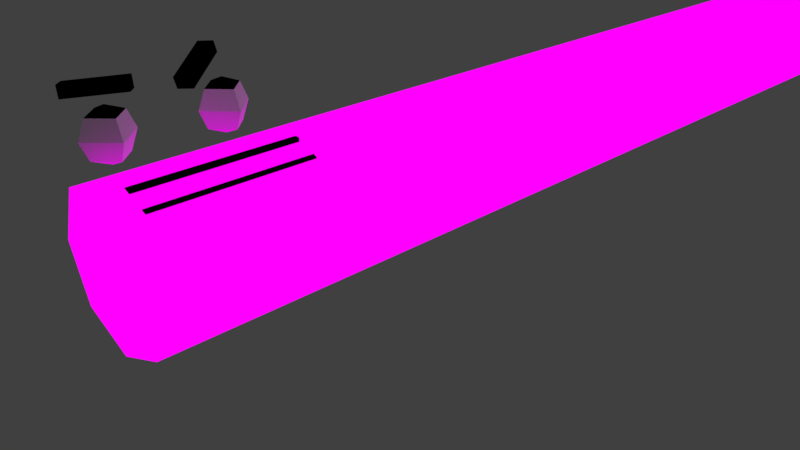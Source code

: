 # Source: flute.blend  (saved by Blender 2.79.0; exported with 4.5.12 LTS)
import bpy
from mathutils import Matrix  # noqa: F401  (used for matrix-valued properties, if any)

bpy.ops.wm.read_factory_settings(use_empty=True)
scene = bpy.context.scene
scene.name = 'Scene'

# ---- collections
col_collection_1 = bpy.data.collections.new('Collection 1'); scene.collection.children.link(col_collection_1)

# ---- images (referenced by path relative to the original .blend; pixels are not part of the script)
import os
ASSET_DIR = os.environ.get("B2B_ASSET_DIR", "")  # directory of the original .blend (textures are referenced by path, not embedded)
HERE = os.path.dirname(os.path.abspath(__file__))  # packed textures are extracted next to this script under _unpacked/

def load_image(name, relpath, width, height, colorspace="sRGB"):
    """Load a texture the original file referenced (path relative to the .blend, or extracted next to this script)."""
    p = next((c for c in (os.path.join(HERE, relpath), os.path.join(ASSET_DIR, relpath)) if relpath and os.path.exists(c)), "")
    if p:
        img = bpy.data.images.load(p, check_existing=True)
        img.name = name
    else:  # same state as the original file: an image datablock whose file is absent (Cycles renders it pink)
        img = bpy.data.images.new(name, width, height)
        img.source = "FILE"
        img.filepath = "//" + (relpath or name)
    img.colorspace_settings.name = colorspace
    return img
img_seamless_wood_planks_texture_by_10ravens_d3991v1_jpg = load_image('seamless_wood_planks_texture_by_10ravens-d3991v1.jpg', 'seamless_wood_planks_texture_by_10ravens-d3991v1.jpg', 1024, 1024, 'sRGB')

# ---- materials (node trees are filled in below, after node groups)
mat_lip = bpy.data.materials.new('Lip')
mat_lip.alpha_threshold = 0.0
mat_lip.roughness = 0.5
mat_material_001 = bpy.data.materials.new('Material.001')
mat_material_001.alpha_threshold = 0.0
mat_material_001.roughness = 0.5
mat_main_body = bpy.data.materials.new('Main Body')
mat_main_body.alpha_threshold = 0.0
mat_main_body.roughness = 0.5

# ---- material node trees
mat_lip.use_nodes = True; mat_lip.node_tree.nodes.clear()
_N = mat_lip.node_tree.nodes; _L = mat_lip.node_tree.links
n0 = _N.new('ShaderNodeOutputMaterial'); n0.name = 'Material Output'; n0.location = (300, 300)
n1 = _N.new('ShaderNodeBsdfDiffuse'); n1.name = 'Diffuse BSDF'; n1.location = (10, 300)
n1.inputs[0].default_value = (0.0, 0.0, 0.0, 1.0)
_L.new(n1.outputs[0], n0.inputs[0])
n0.is_active_output = True
mat_material_001.use_nodes = True; mat_material_001.node_tree.nodes.clear()
_N = mat_material_001.node_tree.nodes; _L = mat_material_001.node_tree.links
n0 = _N.new('ShaderNodeOutputMaterial'); n0.name = 'Material Output'; n0.location = (300, 300)
n1 = _N.new('ShaderNodeBsdfDiffuse'); n1.name = 'Diffuse BSDF'; n1.location = (10, 300)
_L.new(n1.outputs[0], n0.inputs[0])
n0.is_active_output = True
mat_main_body.use_nodes = True; mat_main_body.node_tree.nodes.clear()
_N = mat_main_body.node_tree.nodes; _L = mat_main_body.node_tree.links
n0 = _N.new('ShaderNodeOutputMaterial'); n0.name = 'Material Output'; n0.location = (300, 300)
n1 = _N.new('ShaderNodeBsdfDiffuse'); n1.name = 'Diffuse BSDF'; n1.location = (10, 300)
n1.inputs[0].default_value = (0.8, 0.3227, 0.01357, 1.0)
n2 = _N.new('ShaderNodeTexImage'); n2.name = 'Image Texture'; n2.location = (57, 563)
n2.width = 140
n2.image = img_seamless_wood_planks_texture_by_10ravens_d3991v1_jpg
_L.new(n2.outputs[0], n0.inputs[0])
n0.is_active_output = True

# ---- world
world_world = bpy.data.worlds.new('World'); scene.world = world_world
world_world.color = (0.05088, 0.05088, 0.05088)
world_world.use_sun_shadow = False
world_world.sun_shadow_jitter_overblur = 0.0
world_world.cycles.sampling_method = 'MANUAL'

# ---- cameras
cam_camera = bpy.data.cameras.new('Camera')
cam_camera.clip_end = 100.0
cam_camera.lens = 35.0
cam_camera.sensor_width = 32.0
cam_camera.sensor_height = 18.0
cam_camera.ortho_scale = 7.314
cam_camera.dof.focus_distance = 0.0

# ---- lights
light_lamp = bpy.data.lights.new('Lamp', 'POINT')
light_lamp.transmission_factor = 0.0
light_lamp.cutoff_distance = 30.0
light_lamp.energy = 100.0
light_lamp.shadow_buffer_clip_start = 1.001
light_lamp.shadow_soft_size = 0.1
light_lamp.shadow_maximum_resolution = 0.006
light_lamp.use_absolute_resolution = True

# ---- meshes
me_cube_001 = bpy.data.meshes.new('Cube.001')
me_cube_001.from_pydata([(5.936, -4.895, 5.017), (5.983, -5.045, 5.485), (4.658, -3.037, 5.741), (4.705, -3.188, 6.209), (6.481, -4.543, 5.076), (6.528, -4.693, 5.544), (5.203, -2.685, 5.799), (5.25, -2.835, 6.267), (4.646, -8.447, 5.269), (4.584, -8.449, 5.759), (6.094, -6.583, 5.463), (6.031, -6.585, 5.953), (5.155, -8.849, 5.331), (5.093, -8.851, 5.821), (6.603, -6.984, 5.526), (6.54, -6.987, 6.016)], [], [(0, 1, 3, 2), (2, 3, 7, 6), (6, 7, 5, 4), (4, 5, 1, 0), (2, 6, 4, 0), (7, 3, 1, 5), (8, 9, 11, 10), (10, 11, 15, 14), (14, 15, 13, 12), (12, 13, 9, 8), (10, 14, 12, 8), (15, 11, 9, 13)])
me_cube_001.materials.append(mat_lip)
me_cube_001.use_remesh_preserve_volume = False
me_cube_001.use_remesh_preserve_attributes = False
me_cube_001.use_mirror_vertex_groups = False
me_cube_001.update()
me_sphere_002 = bpy.data.meshes.new('Sphere.002')
me_sphere_002.from_pydata([(0.0, 0.7071, -0.7071), (0.0, -8.742e-08, -1.0), (0.7071, -1.183e-07, 0.7071), (1.0, -1.311e-07, -1.033e-07), (0.7071, -1.183e-07, -0.7071), (-6.182e-08, -0.7071, 0.7071), (-8.742e-08, -1.0, -1.629e-07), (-6.182e-08, -0.7071, -0.7071), (-8.742e-08, -8.742e-08, 1.0), (-0.7071, 5.303e-09, 0.7071), (-1.0, 4.371e-08, -2.225e-07), (-0.7071, 5.303e-09, -0.7071), (1.236e-07, 0.7071, 0.7071), (1.748e-07, 1.0, -2.821e-07)], [], [(13, 12, 2, 3), (0, 13, 3, 4), (12, 8, 2), (1, 0, 4), (4, 3, 6, 7), (2, 8, 5), (1, 4, 7), (3, 2, 5, 6), (7, 6, 10, 11), (5, 8, 9), (1, 7, 11), (6, 5, 9, 10), (10, 9, 12, 13), (11, 10, 13, 0), (9, 8, 12), (1, 11, 0)])
me_sphere_002.polygons.foreach_set('material_index', [0, 0, 1, 0, 0, 1, 0, 0, 0, 1, 0, 0, 0, 0, 1, 0])
me_sphere_002.materials.append(mat_material_001)
me_sphere_002.materials.append(mat_lip)
me_sphere_002.use_remesh_preserve_volume = False
me_sphere_002.use_remesh_preserve_attributes = False
me_sphere_002.use_mirror_vertex_groups = False
me_sphere_002.update()
me_sphere_001 = bpy.data.meshes.new('Sphere.001')
me_sphere_001.from_pydata([(0.0, 0.7071, -0.7071), (0.0, -8.742e-08, -1.0), (0.7071, -1.183e-07, 0.7071), (1.0, -1.311e-07, -1.033e-07), (0.7071, -1.183e-07, -0.7071), (-6.182e-08, -0.7071, 0.7071), (-8.742e-08, -1.0, -1.629e-07), (-6.182e-08, -0.7071, -0.7071), (-8.742e-08, -8.742e-08, 1.0), (-0.7071, 5.303e-09, 0.7071), (-1.0, 4.371e-08, -2.225e-07), (-0.7071, 5.303e-09, -0.7071), (1.236e-07, 0.7071, 0.7071), (1.748e-07, 1.0, -2.821e-07)], [], [(13, 12, 2, 3), (0, 13, 3, 4), (12, 8, 2), (1, 0, 4), (4, 3, 6, 7), (2, 8, 5), (1, 4, 7), (3, 2, 5, 6), (7, 6, 10, 11), (5, 8, 9), (1, 7, 11), (6, 5, 9, 10), (10, 9, 12, 13), (11, 10, 13, 0), (9, 8, 12), (1, 11, 0)])
me_sphere_001.polygons.foreach_set('material_index', [1, 1, 0, 1, 1, 0, 1, 1, 1, 0, 1, 1, 1, 1, 0, 1])
me_sphere_001.materials.append(mat_lip)
me_sphere_001.materials.append(mat_material_001)
me_sphere_001.use_remesh_preserve_volume = False
me_sphere_001.use_remesh_preserve_attributes = False
me_sphere_001.use_mirror_vertex_groups = False
me_sphere_001.update()
me_cylinder = bpy.data.meshes.new('Cylinder')
me_cylinder.from_pydata([(0.0, 1.0, -16.78), (0.1681, 0.9304, 1.182), (0.7071, 0.7071, -16.78), (0.539, 0.7767, 1.182), (1.0, -7.336e-07, -16.78), (1.0, -4.371e-08, 1.0), (0.7071, -0.7071, -16.78), (0.7071, -0.7071, 1.0), (-8.742e-08, -1.0, -16.78), (-8.742e-08, -1.0, 1.0), (-0.7071, -0.7071, -16.78), (-0.7071, -0.7071, 1.0), (-1.0, -6.78e-07, -16.78), (-1.0, 1.192e-08, 1.0), (-0.7071, 0.7071, -16.78), (-0.7071, 0.7071, 1.0), (0.539, 0.7767, 3.209), (0.1681, 0.9304, 3.209), (1.0, 6.081e-08, 3.391), (0.7071, -0.7071, 3.391), (-3.703e-08, -1.0, 3.391), (-0.7071, -0.7071, 3.391), (-1.0, 1.164e-07, 3.391), (-0.7071, 0.7071, 3.391), (0.7071, 0.7071, 1.0), (0.001237, 0.9981, 0.9982), (0.7071, 0.7071, 3.391), (5.039e-08, 1.0, 3.391), (0.759, 1.098, 5.303), (0.7023, 1.008, 5.288), (0.6271, 0.9437, 5.246), (0.545, 0.9151, 5.183), (0.4684, 0.9265, 5.108), (0.5732, 0.9024, 5.108), (0.6792, 0.9203, 5.108), (0.7703, 0.9773, 5.108), (0.8326, 1.065, 5.108), (0.8567, 1.17, 5.108), (0.8388, 1.276, 5.108), (0.7818, 1.367, 5.108), (0.6942, 1.429, 5.108), (0.7536, 1.38, 5.034), (0.7868, 1.299, 4.971), (0.7887, 1.2, 4.928), (0.759, 1.098, 4.914), (0.7023, 1.008, 4.928), (0.6271, 0.9437, 4.971), (0.545, 0.9151, 5.034), (0.6856, 1.41, 5.003), (0.7887, 1.2, 5.288), (0.7868, 1.299, 5.246), (0.7536, 1.38, 5.183), (0.5813, 1.178, 5.384), (0.5381, 1.082, 5.363), (0.5014, 1.0, 5.303), (0.477, 0.9456, 5.214), (0.6245, 1.274, 5.363), (0.6611, 1.356, 5.303), (0.6856, 1.41, 5.214), (0.4035, 1.258, 5.303), (0.3739, 1.155, 5.288), (0.3758, 1.057, 5.246), (0.409, 0.9762, 5.183), (0.4603, 1.348, 5.288), (0.5354, 1.412, 5.246), (0.6176, 1.441, 5.183), (0.3299, 1.291, 5.108), (0.3058, 1.186, 5.108), (0.3237, 1.08, 5.108), (0.3808, 0.9888, 5.108), (0.3922, 1.378, 5.108), (0.4834, 1.435, 5.108), (0.5894, 1.453, 5.108), (0.4035, 1.258, 4.914), (0.3739, 1.155, 4.928), (0.3758, 1.057, 4.971), (0.409, 0.9762, 5.034), (0.4603, 1.348, 4.928), (0.5354, 1.412, 4.971), (0.6176, 1.441, 5.034), (0.5813, 1.178, 4.833), (0.5381, 1.082, 4.854), (0.5014, 1.0, 4.914), (0.477, 0.9456, 5.003), (0.6245, 1.274, 4.854), (0.6611, 1.356, 4.914), (0.1243, 0.9485, -0.3012), (0.3697, 0.8469, -0.5683), (0.1959, 0.9189, -0.4893), (0.545, 0.7742, -0.4909), (0.6181, 0.744, -0.3012), (0.545, 0.7742, -0.1115), (0.1959, 0.9189, -0.1131), (0.3697, 0.8469, -0.03408), (0.07539, 0.9674, -1.625), (0.1479, 0.9387, -1.815), (0.5004, 0.7927, -1.814), (0.3249, 0.8654, -1.893), (0.5727, 0.7628, -1.624), (0.1479, 0.9387, -1.432), (0.5004, 0.7927, -1.434), (0.3249, 0.8654, -1.354), (0.1419, 0.9398, -3.267), (0.6071, 0.7471, -3.267), (0.5409, 0.7745, -3.443), (0.3781, 0.842, -3.519), (0.2875, 0.8795, -3.481), (0.2114, 0.911, -3.447), (0.5397, 0.7765, -3.089), (0.2101, 0.913, -3.085), (0.2863, 0.8814, -3.051), (0.3768, 0.8439, -3.012), (0.0555, 0.9756, -5.113), (0.1265, 0.9476, -5.299), (0.4719, 0.8045, -5.297), (0.2999, 0.8758, -5.375), (0.5439, 0.7733, -5.113), (0.4731, 0.8026, -4.927), (0.1277, 0.9457, -4.925), (0.3011, 0.8739, -4.849), (0.2357, 0.9304, 1.182), (0.2357, 0.9304, 3.209), (0.4835, 0.8119, 1.182), (0.4835, 0.8119, 3.209)], [], [(0, 25, 112, 113, 115, 114, 116, 103, 24, 2), (2, 24, 5, 4), (4, 5, 7, 6), (6, 7, 9, 8), (8, 9, 11, 10), (10, 11, 13, 12), (5, 24, 26, 18), (12, 13, 15, 14), (14, 15, 25, 0), (26, 27, 23, 22, 21, 20, 19, 18), (11, 9, 20, 21), (25, 15, 23, 27), (82, 81, 45, 46), (7, 5, 18, 19), (13, 11, 21, 22), (9, 7, 19, 20), (15, 13, 22, 23), (1, 3, 24, 25), (16, 17, 27, 26), (3, 16, 26, 24), (17, 1, 25, 27), (32, 83, 47), (48, 40, 41), (84, 85, 42, 43), (81, 80, 44, 45), (83, 82, 46, 47), (85, 48, 41, 42), (80, 84, 43, 44), (47, 46, 34, 33), (45, 44, 36, 35), (43, 42, 38, 37), (41, 40, 39), (32, 47, 33), (46, 45, 35, 34), (44, 43, 37, 36), (42, 41, 39, 38), (37, 38, 50, 49), (35, 36, 28, 29), (32, 33, 31), (38, 39, 51, 50), (36, 37, 49, 28), (33, 34, 30, 31), (34, 35, 29, 30), (39, 40, 51), (51, 40, 58), (49, 50, 57, 56), (29, 28, 52, 53), (30, 29, 53, 54), (50, 51, 58, 57), (28, 49, 56, 52), (31, 30, 54, 55), (32, 31, 55), (54, 53, 60, 61), (57, 58, 65, 64), (52, 56, 63, 59), (55, 54, 61, 62), (32, 55, 62), (58, 40, 65), (56, 57, 64, 63), (53, 52, 59, 60), (64, 65, 72, 71), (59, 63, 70, 66), (62, 61, 68, 69), (32, 62, 69), (65, 40, 72), (63, 64, 71, 70), (60, 59, 66, 67), (61, 60, 67, 68), (32, 69, 76), (72, 40, 79), (70, 71, 78, 77), (67, 66, 73, 74), (68, 67, 74, 75), (71, 72, 79, 78), (66, 70, 77, 73), (69, 68, 75, 76), (77, 78, 85, 84), (74, 73, 80, 81), (75, 74, 81, 82), (78, 79, 48, 85), (73, 77, 84, 80), (76, 75, 82, 83), (32, 76, 83), (79, 40, 48), (24, 90, 91, 93, 92, 86, 25), (24, 98, 100, 101, 99, 94, 25, 86, 88, 87, 89, 90), (24, 103, 108, 111, 110, 109, 102, 94, 95, 97, 96, 98), (103, 116, 117, 119, 118, 112, 25, 94, 102, 107, 106, 105, 104), (1, 17, 121, 120), (16, 3, 122, 123)])
me_cylinder.polygons.foreach_set('material_index', [0, 0, 0, 0, 0, 0, 0, 0, 0, 0, 0, 0, 0, 0, 0, 0, 0, 0, 0, 0, 0, 0, 0, 0, 0, 0, 0, 0, 0, 0, 0, 0, 0, 0, 0, 0, 0, 0, 0, 0, 0, 0, 0, 0, 0, 0, 0, 0, 0, 0, 0, 0, 0, 0, 0, 0, 0, 0, 0, 0, 0, 0, 0, 0, 0, 0, 0, 0, 0, 0, 0, 0, 0, 0, 0, 0, 0, 0, 0, 0, 0, 0, 0, 0, 0, 0, 0, 0, 1, 1])
_uv = me_cylinder.uv_layers.new(name='UVMap')
_uv.uv.foreach_set('vector', [0.5, 1.0, 0.7939, 0.9045, 0.9755, 0.6545, 0.9755, 0.3455, 0.7939, 0.09549, 0.5, 0.0, 0.2061, 0.09549, 0.02447, 0.3455, 0.02447, 0.6545, 0.2061, 0.9045, 0.0, 0.0, 1.0, 0.0, 1.0, 0.0962, 0.0, 0.0962, 0.0, 0.0, 1.0, 0.0, 1.0, 0.1454, 0.0, 0.1454, 0.0, 0.0, 1.0, 0.0, 1.0, 1.0, 0.0, 1.0, 0.0, 0.0, 1.0, 0.0, 1.0, 1.0, 0.0, 1.0, 0.0, 0.0, 1.0, 0.0, 1.0, 1.0, 0.0, 1.0, 0.0, 0.0, 1.0, 0.0, 1.0, 1.0, 0.0, 1.0, 0.0, 0.0, 1.0, 0.0, 1.0, 1.0, 0.0, 1.0, 0.0, 0.0, 1.0, 0.0, 1.0, 1.0, 0.0, 1.0, 0.5, 1.0, 0.8536, 0.8536, 1.0, 0.5, 0.8536, 0.1464, 0.5, 0.0, 0.1464, 0.1464, 0.0, 0.5, 0.1464, 0.8536, 0.0, 0.0, 1.0, 0.0, 1.0, 1.0, 0.0, 1.0, 0.0, 0.0, 1.0, 0.0, 1.0, 1.0, 0.0, 1.0, 0.0, 0.0, 1.0, 0.0, 1.0, 1.0, 0.0, 1.0, 0.0, 0.0, 1.0, 0.0, 1.0, 1.0, 0.0, 1.0, 0.0, 0.0, 1.0, 0.0, 1.0, 1.0, 0.0, 1.0, 0.0, 0.0, 1.0, 0.0, 1.0, 1.0, 0.0, 1.0, 0.0, 0.0, 1.0, 0.0, 1.0, 1.0, 0.0, 1.0, 0.0, 0.0, 1.0, 0.0, 1.0, 1.0, 0.0, 1.0, 0.0, 0.0, 1.0, 0.0, 1.0, 1.0, 0.0, 1.0, 0.0, 0.0, 1.0, 0.0, 1.0, 1.0, 0.0, 1.0, 0.0, 0.0, 1.0, 0.0, 1.0, 1.0, 0.0, 1.0, 0.0, 0.0, 1.0, 0.0, 1.0, 1.0, 0.0, 0.0, 1.0, 0.0, 1.0, 1.0, 0.0, 0.0, 1.0, 0.0, 1.0, 1.0, 0.0, 1.0, 0.0, 0.0, 1.0, 0.0, 1.0, 1.0, 0.0, 1.0, 0.0, 0.0, 1.0, 0.0, 1.0, 1.0, 0.0, 1.0, 0.0, 0.0, 1.0, 0.0, 1.0, 1.0, 0.0, 1.0, 0.0, 0.0, 1.0, 0.0, 1.0, 1.0, 0.0, 1.0, 0.0, 0.0, 1.0, 0.0, 1.0, 1.0, 0.0, 1.0, 0.0, 0.0, 1.0, 0.0, 1.0, 1.0, 0.0, 1.0, 0.0, 0.0, 1.0, 0.0, 1.0, 1.0, 0.0, 1.0, 0.0, 0.0, 1.0, 0.0, 1.0, 1.0, 0.0, 0.0, 1.0, 0.0, 1.0, 1.0, 0.0, 0.0, 1.0, 0.0, 1.0, 1.0, 0.0, 1.0, 0.0, 0.0, 1.0, 0.0, 1.0, 1.0, 0.0, 1.0, 0.0, 0.0, 1.0, 0.0, 1.0, 1.0, 0.0, 1.0, 0.0, 0.0, 1.0, 0.0, 1.0, 1.0, 0.0, 1.0, 0.0, 0.0, 1.0, 0.0, 1.0, 1.0, 0.0, 1.0, 0.0, 0.0, 1.0, 0.0, 1.0, 1.0, 0.0, 0.0, 1.0, 0.0, 1.0, 1.0, 0.0, 1.0, 0.0, 0.0, 1.0, 0.0, 1.0, 1.0, 0.0, 1.0, 0.0, 0.0, 1.0, 0.0, 1.0, 1.0, 0.0, 1.0, 0.0, 0.0, 1.0, 0.0, 1.0, 1.0, 0.0, 1.0, 0.0, 0.0, 1.0, 0.0, 1.0, 1.0, 0.0, 0.0, 1.0, 0.0, 1.0, 1.0, 0.0, 0.0, 1.0, 0.0, 1.0, 1.0, 0.0, 1.0, 0.0, 0.0, 1.0, 0.0, 1.0, 1.0, 0.0, 1.0, 0.0, 0.0, 1.0, 0.0, 1.0, 1.0, 0.0, 1.0, 0.0, 0.0, 1.0, 0.0, 1.0, 1.0, 0.0, 1.0, 0.0, 0.0, 1.0, 0.0, 1.0, 1.0, 0.0, 1.0, 0.0, 0.0, 1.0, 0.0, 1.0, 1.0, 0.0, 1.0, 0.0, 0.0, 1.0, 0.0, 1.0, 1.0, 0.0, 0.0, 1.0, 0.0, 1.0, 1.0, 0.0, 1.0, 0.0, 0.0, 1.0, 0.0, 1.0, 1.0, 0.0, 1.0, 0.0, 0.0, 1.0, 0.0, 1.0, 1.0, 0.0, 1.0, 0.0, 0.0, 1.0, 0.0, 1.0, 1.0, 0.0, 1.0, 0.0, 0.0, 1.0, 0.0, 1.0, 1.0, 0.0, 0.0, 1.0, 0.0, 1.0, 1.0, 0.0, 0.0, 1.0, 0.0, 1.0, 1.0, 0.0, 1.0, 0.0, 0.0, 1.0, 0.0, 1.0, 1.0, 0.0, 1.0, 0.0, 0.0, 1.0, 0.0, 1.0, 1.0, 0.0, 1.0, 0.0, 0.0, 1.0, 0.0, 1.0, 1.0, 0.0, 1.0, 0.0, 0.0, 1.0, 0.0, 1.0, 1.0, 0.0, 1.0, 0.0, 0.0, 1.0, 0.0, 1.0, 1.0, 0.0, 0.0, 1.0, 0.0, 1.0, 1.0, 0.0, 0.0, 1.0, 0.0, 1.0, 1.0, 0.0, 1.0, 0.0, 0.0, 1.0, 0.0, 1.0, 1.0, 0.0, 1.0, 0.0, 0.0, 1.0, 0.0, 1.0, 1.0, 0.0, 1.0, 0.0, 0.0, 1.0, 0.0, 1.0, 1.0, 0.0, 0.0, 1.0, 0.0, 1.0, 1.0, 0.0, 0.0, 1.0, 0.0, 1.0, 1.0, 0.0, 1.0, 0.0, 0.0, 1.0, 0.0, 1.0, 1.0, 0.0, 1.0, 0.0, 0.0, 1.0, 0.0, 1.0, 1.0, 0.0, 1.0, 0.0, 0.0, 1.0, 0.0, 1.0, 1.0, 0.0, 1.0, 0.0, 0.0, 1.0, 0.0, 1.0, 1.0, 0.0, 1.0, 0.0, 0.0, 1.0, 0.0, 1.0, 1.0, 0.0, 1.0, 0.0, 0.0, 1.0, 0.0, 1.0, 1.0, 0.0, 1.0, 0.0, 0.0, 1.0, 0.0, 1.0, 1.0, 0.0, 1.0, 0.0, 0.0, 1.0, 0.0, 1.0, 1.0, 0.0, 1.0, 0.0, 0.0, 1.0, 0.0, 1.0, 1.0, 0.0, 1.0, 0.0, 0.0, 1.0, 0.0, 1.0, 1.0, 0.0, 1.0, 0.0, 0.0, 1.0, 0.0, 1.0, 1.0, 0.0, 1.0, 0.0, 0.0, 1.0, 0.0, 1.0, 1.0, 0.0, 0.0, 1.0, 0.0, 1.0, 1.0, 0.5, 1.0, 0.8909, 0.8117, 0.9875, 0.3887, 0.7169, 0.04952, 0.2831, 0.04952, 0.01254, 0.3887, 0.1091, 0.8117, 0.5, 1.0, 0.75, 0.933, 0.933, 0.75, 1.0, 0.5, 0.933, 0.25, 0.75, 0.06699, 0.5, 0.0, 0.25, 0.06699, 0.06699, 0.25, 0.0, 0.5, 0.06699, 0.75, 0.25, 0.933, 0.5, 1.0, 0.75, 0.933, 0.933, 0.75, 1.0, 0.5, 0.933, 0.25, 0.75, 0.06699, 0.5, 0.0, 0.25, 0.06699, 0.06699, 0.25, 0.0, 0.5, 0.06699, 0.75, 0.25, 0.933, 0.5, 1.0, 0.7324, 0.9427, 0.9115, 0.784, 0.9964, 0.5603, 0.9675, 0.3227, 0.8316, 0.1257, 0.6197, 0.01453, 0.3803, 0.01453, 0.1684, 0.1257, 0.03249, 0.3227, 0.003646, 0.5603, 0.08851, 0.784, 0.2676, 0.9427, 0.0, 0.0, 1.0, 0.0, 1.0, 1.0, 0.0, 1.0, 0.0, 0.0, 1.0, 0.0, 1.0, 1.0, 0.0, 1.0])
me_cylinder.materials.append(mat_main_body)
me_cylinder.materials.append(mat_lip)
me_cylinder.use_remesh_preserve_volume = False
me_cylinder.use_remesh_preserve_attributes = False
me_cylinder.use_mirror_vertex_groups = False
me_cylinder.update()

# ---- objects
ob_cube = bpy.data.objects.new('Cube', me_cube_001)
ob_sphere_001 = bpy.data.objects.new('Sphere.001', me_sphere_002)
ob_sphere = bpy.data.objects.new('Sphere', me_sphere_001)
ob_cylinder = bpy.data.objects.new('Cylinder', me_cylinder)
ob_lamp = bpy.data.objects.new('Lamp', light_lamp)
ob_camera = bpy.data.objects.new('Camera', cam_camera)

# ---- transforms, parenting, visibility, modifiers, constraints
ob_cube.location = (-2.684, -0.4693, 0.8885)
ob_cube.scale = (0.3068, 0.3068, 0.3068)
ob_cube.lineart.crease_threshold = 0.0
ob_sphere_001.location = (-0.6041, -1.565, 2.218)
ob_sphere_001.scale = (0.3254, 0.3254, 0.3254)
ob_sphere_001.lineart.crease_threshold = 0.0
ob_sphere.location = (-0.6041, -2.941, 2.218)
ob_sphere.scale = (0.3254, 0.3254, 0.3254)
ob_sphere.lineart.crease_threshold = 0.0
ob_cylinder.location = (0.0, 0.0, 1.034)
ob_cylinder.rotation_euler = (1.571, -0.0, 0.0)
ob_cylinder.lineart.crease_threshold = 0.0
_m = ob_cylinder.modifiers.new('Solidify', 'SOLIDIFY')
_m.thickness = 0.05
_m.nonmanifold_thickness_mode = 'FIXED'
_m.nonmanifold_merge_threshold = 0.0003
ob_lamp.location = (4.076, 1.005, 5.904)
ob_lamp.rotation_euler = (0.6503, 0.05522, 1.866)
ob_lamp.lock_rotations_4d = False
ob_lamp.empty_display_type = 'ARROWS'
ob_lamp.color = (0.0, 0.0, 0.0, 0.0)
ob_lamp.lineart.crease_threshold = 0.0
ob_camera.location = (7.481, -6.508, 5.344)
ob_camera.rotation_euler = (1.109, 0.0, 0.8149)
ob_camera.lock_rotations_4d = False
ob_camera.empty_display_type = 'ARROWS'
ob_camera.color = (0.0, 0.0, 0.0, 0.0)
ob_camera.display_type = 'WIRE'
ob_camera.lineart.crease_threshold = 0.0

# ---- collection membership
col_collection_1.objects.link(ob_cube)
col_collection_1.objects.link(ob_sphere_001)
col_collection_1.objects.link(ob_sphere)
col_collection_1.objects.link(ob_cylinder)
col_collection_1.objects.link(ob_lamp)
col_collection_1.objects.link(ob_camera)

# ---- scene / render settings (as saved in the file)
scene.camera = ob_camera
scene.frame_start = 1; scene.frame_end = 250; scene.frame_set(1)
scene.render.engine = 'CYCLES'
scene.render.resolution_percentage = 50
scene.render.dither_intensity = 0.0
scene.cycles.use_denoising = False
scene.cycles.samples = 128
scene.cycles.sampling_pattern = 'TABULATED_SOBOL'
scene.cycles.use_adaptive_sampling = False
scene.cycles.use_light_tree = False
scene.cycles.blur_glossy = 0.0
scene.cycles.sample_clamp_indirect = 0.0
scene.view_settings.view_transform = 'Standard'
bpy.context.view_layer.update()
